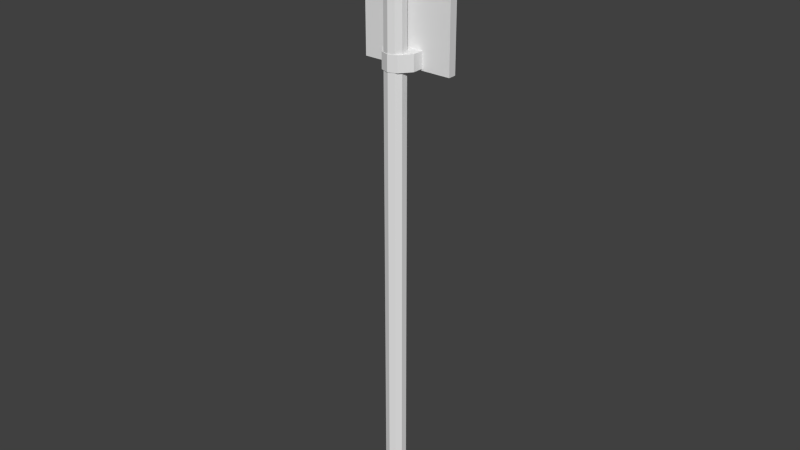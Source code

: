 # Source: vierkantbordsmal.blend  (saved by Blender 2.70.0; exported with 4.5.12 LTS)
import bpy
from mathutils import Matrix  # noqa: F401  (used for matrix-valued properties, if any)

bpy.ops.wm.read_factory_settings(use_empty=True)
scene = bpy.context.scene
scene.name = 'Scene'

# ---- collections
col_collection_1 = bpy.data.collections.new('Collection 1'); scene.collection.children.link(col_collection_1)

# ---- materials (node trees are filled in below, after node groups)
mat_material = bpy.data.materials.new('Material')
mat_material.alpha_threshold = 0.0
mat_material.use_transparent_shadow = False
mat_material.roughness = 0.5
mat_material.line_color = (0.0, 0.0, 0.0, 1.0)

# ---- material node trees

# ---- world
world_world = bpy.data.worlds.new('World'); scene.world = world_world
world_world.color = (0.05088, 0.05088, 0.05088)
world_world.use_sun_shadow = False
world_world.sun_shadow_jitter_overblur = 0.0
world_world.cycles.sampling_method = 'MANUAL'
world_world.cycles.sample_map_resolution = 256

# ---- meshes
me_cube = bpy.data.meshes.new('Cube')
me_cube.from_pydata([(-0.6075, -1.0, -1.0), (-0.6075, 1.0, -1.0), (0.6075, 1.0, -1.0), (0.6075, -1.0, -1.0), (-0.6075, -1.0, 1.0), (-0.6075, 1.0, 1.0), (0.6075, 1.0, 1.0), (0.6075, -1.0, 1.0)], [], [(4, 5, 1, 0), (5, 6, 2, 1), (6, 7, 3, 2), (7, 4, 0, 3), (0, 1, 2, 3), (7, 6, 5, 4)])
_uv = me_cube.uv_layers.new(name='UVMap')
_uv.uv.foreach_set('vector', [0.9096, 0.5227, 0.6631, 0.5227, 0.6631, 0.2762, 0.9096, 0.2762, 0.5674, 0.9942, 0.01352, 0.9942, 0.01352, 0.1655, 0.5674, 0.1655, 0.7095, 0.04911, 0.956, 0.04911, 0.956, 0.2956, 0.7095, 0.2956, 0.5792, 0.7258, 0.5792, 0.3084, 0.9965, 0.3084, 0.9965, 0.7258, 0.8999, 0.6078, 0.6534, 0.6078, 0.6534, 0.3613, 0.8999, 0.3613, 0.6776, 0.6696, 0.924, 0.6696, 0.924, 0.9161, 0.6776, 0.9161])
me_cube.use_remesh_preserve_volume = False
me_cube.use_remesh_preserve_attributes = False
me_cube.use_mirror_vertex_groups = False
me_cube.update()
me_cube_003 = bpy.data.meshes.new('Cube.003')
me_cube_003.from_pydata([(-1.0, 0.1099, -1.0), (-1.0, 1.0, -1.0), (1.0, 1.0, -1.0), (1.0, 0.1099, -1.0), (-1.0, 0.1099, 1.0), (-1.0, 1.0, 1.0), (1.0, 1.0, 1.0), (1.0, 0.1099, 1.0), (0.0, 1.0, 1.0), (0.0, 1.0, -1.0), (0.0, -1.0, 1.0), (0.0, -1.0, -1.0), (-0.5, 1.0, -1.0), (-0.5, -0.755, 1.0), (-0.5, 1.0, 1.0), (-0.5, -0.755, -1.0), (0.5, 1.0, 1.0), (0.5, -0.755, -1.0), (0.5, 1.0, -1.0), (0.5, -0.755, 1.0)], [], [(4, 5, 1, 0), (16, 6, 2, 18), (6, 7, 3, 2), (13, 4, 0, 15), (17, 18, 2, 3), (13, 14, 5, 4), (14, 8, 9, 12), (19, 10, 11, 17), (15, 12, 9, 11), (19, 16, 8, 10), (10, 13, 15, 11), (10, 8, 14, 13), (5, 14, 12, 1), (0, 1, 12, 15), (8, 16, 18, 9), (11, 9, 18, 17), (7, 19, 17, 3), (7, 6, 16, 19)])
_uv = me_cube_003.uv_layers.new(name='UVMap')
_uv.uv.foreach_set('vector', [0.6819, 0.8038, 0.6819, 1.0, 0.3638, 1.0, 0.3638, 0.8038, 1.896e-08, 0.6409, 0.0, 0.5268, 0.3181, 0.5268, 0.3181, 0.6409, 0.3638, 0.5, 0.3638, 0.3038, 0.6819, 0.3038, 0.6819, 0.5, 0.6819, 0.5836, 0.6819, 0.8038, 0.3638, 0.8038, 0.3638, 0.5836, 0.0, 0.1517, 0.1856, 0.4509, 0.1262, 0.5268, 0.03206, 0.3751, 0.7209, 0.8423, 1.0, 0.8423, 1.0, 0.9565, 0.8584, 0.9565, 1.896e-08, 0.8691, 1.896e-08, 0.755, 0.3181, 0.755, 0.3181, 0.8691, 0.3638, 0.08358, 0.3638, 9.522e-08, 0.6819, 0.0, 0.6819, 0.08358, 0.1188, 0.0, 0.3044, 0.2992, 0.245, 0.3751, 0.03349, 0.0341, 0.7209, 0.6141, 1.0, 0.6141, 1.0, 0.7282, 0.6819, 0.7282, 0.6819, 0.5, 0.6819, 0.5836, 0.3638, 0.5836, 0.3638, 0.5, 0.6819, 0.7282, 1.0, 0.7282, 1.0, 0.8423, 0.7209, 0.8423, 3.792e-08, 0.9832, 1.896e-08, 0.8691, 0.3181, 0.8691, 0.3181, 0.9832, 0.2697, 0.07156, 0.3638, 0.2233, 0.3044, 0.2992, 0.1188, 0.0, 1.896e-08, 0.755, 1.896e-08, 0.6409, 0.3181, 0.6409, 0.3181, 0.755, 0.03349, 0.0341, 0.245, 0.3751, 0.1856, 0.4509, 0.0, 0.1517, 0.3638, 0.3038, 0.3638, 0.08358, 0.6819, 0.08358, 0.6819, 0.3038, 0.8584, 0.5, 1.0, 0.5, 1.0, 0.6141, 0.7209, 0.6141])
me_cube_003.materials.append(mat_material)
me_cube_003.use_remesh_preserve_volume = False
me_cube_003.use_remesh_preserve_attributes = False
me_cube_003.use_mirror_vertex_groups = False
me_cube_003.update()
me_cube_002 = bpy.data.meshes.new('Cube.002')
me_cube_002.from_pydata([(-1.0, 0.1099, -1.0), (-1.0, 1.0, -1.0), (1.0, 1.0, -1.0), (1.0, 0.1099, -1.0), (-1.0, 0.1099, 1.0), (-1.0, 1.0, 1.0), (1.0, 1.0, 1.0), (1.0, 0.1099, 1.0), (0.0, 1.0, 1.0), (0.0, 1.0, -1.0), (0.0, -1.0, 1.0), (0.0, -1.0, -1.0), (-0.5, 1.0, -1.0), (-0.5, -0.755, 1.0), (-0.5, 1.0, 1.0), (-0.5, -0.755, -1.0), (0.5, 1.0, 1.0), (0.5, -0.755, -1.0), (0.5, 1.0, -1.0), (0.5, -0.755, 1.0)], [], [(4, 5, 1, 0), (16, 6, 2, 18), (6, 7, 3, 2), (13, 4, 0, 15), (17, 18, 2, 3), (13, 14, 5, 4), (14, 8, 9, 12), (19, 10, 11, 17), (15, 12, 9, 11), (19, 16, 8, 10), (10, 13, 15, 11), (10, 8, 14, 13), (5, 14, 12, 1), (0, 1, 12, 15), (8, 16, 18, 9), (11, 9, 18, 17), (7, 19, 17, 3), (7, 6, 16, 19)])
_uv = me_cube_002.uv_layers.new(name='UVMap')
_uv.uv.foreach_set('vector', [0.6819, 0.8038, 0.6819, 1.0, 0.3638, 1.0, 0.3638, 0.8038, 1.896e-08, 0.6409, 0.0, 0.5268, 0.3181, 0.5268, 0.3181, 0.6409, 0.3638, 0.5, 0.3638, 0.3038, 0.6819, 0.3038, 0.6819, 0.5, 0.6819, 0.5836, 0.6819, 0.8038, 0.3638, 0.8038, 0.3638, 0.5836, 0.0, 0.1517, 0.1856, 0.4509, 0.1262, 0.5268, 0.03206, 0.3751, 0.7209, 0.8423, 1.0, 0.8423, 1.0, 0.9565, 0.8584, 0.9565, 1.896e-08, 0.8691, 1.896e-08, 0.755, 0.3181, 0.755, 0.3181, 0.8691, 0.3638, 0.08358, 0.3638, 9.522e-08, 0.6819, 0.0, 0.6819, 0.08358, 0.1188, 0.0, 0.3044, 0.2992, 0.245, 0.3751, 0.03349, 0.0341, 0.7209, 0.6141, 1.0, 0.6141, 1.0, 0.7282, 0.6819, 0.7282, 0.6819, 0.5, 0.6819, 0.5836, 0.3638, 0.5836, 0.3638, 0.5, 0.6819, 0.7282, 1.0, 0.7282, 1.0, 0.8423, 0.7209, 0.8423, 3.792e-08, 0.9832, 1.896e-08, 0.8691, 0.3181, 0.8691, 0.3181, 0.9832, 0.2697, 0.07156, 0.3638, 0.2233, 0.3044, 0.2992, 0.1188, 0.0, 1.896e-08, 0.755, 1.896e-08, 0.6409, 0.3181, 0.6409, 0.3181, 0.755, 0.03349, 0.0341, 0.245, 0.3751, 0.1856, 0.4509, 0.0, 0.1517, 0.3638, 0.3038, 0.3638, 0.08358, 0.6819, 0.08358, 0.6819, 0.3038, 0.8584, 0.5, 1.0, 0.5, 1.0, 0.6141, 0.7209, 0.6141])
me_cube_002.materials.append(mat_material)
me_cube_002.use_remesh_preserve_volume = False
me_cube_002.use_remesh_preserve_attributes = False
me_cube_002.use_mirror_vertex_groups = False
me_cube_002.update()
me_cylinder_001 = bpy.data.meshes.new('Cylinder.001')
me_cylinder_001.from_pydata([(1.529e-08, -0.4835, -0.03217), (1.529e-08, -0.4835, 33.19), (0.3312, -0.5911, -0.03217), (0.3312, -0.5911, 33.19), (0.5359, -0.8728, -0.03217), (0.5359, -0.8728, 33.19), (0.5359, -1.221, -0.03217), (0.5359, -1.221, 33.19), (0.3312, -1.503, -0.03217), (0.3312, -1.503, 33.19), (-3.397e-08, -1.61, -0.03217), (-3.397e-08, -1.61, 33.19), (-0.3312, -1.503, -0.03217), (-0.3312, -1.503, 33.19), (-0.5359, -1.221, -0.03217), (-0.5359, -1.221, 33.19), (-0.5359, -0.8728, -0.03217), (-0.5359, -0.8728, 33.19), (-0.3312, -0.5911, -0.03217), (-0.3312, -0.5911, 33.19)], [], [(0, 1, 3, 2), (2, 3, 5, 4), (4, 5, 7, 6), (6, 7, 9, 8), (8, 9, 11, 10), (10, 11, 13, 12), (12, 13, 15, 14), (14, 15, 17, 16), (3, 1, 19, 17, 15, 13, 11, 9, 7, 5), (18, 19, 1, 0), (16, 17, 19, 18), (0, 2, 4, 6, 8, 10, 12, 14, 16, 18)])
_uv = me_cylinder_001.uv_layers.new(name='UVMap')
_uv.uv.foreach_set('vector', [0.5904, 0.0, 0.5904, 1.0, 0.5066, 1.0, 0.5066, 1.346e-09, 0.5066, 1.346e-09, 0.5066, 1.0, 0.4388, 1.0, 0.4388, 1.794e-09, 0.2194, 1.0, 0.2194, 0.0, 0.2872, 0.0, 0.2872, 1.0, 0.2872, 1.0, 0.2872, 0.0, 0.371, 0.0, 0.371, 1.0, 0.371, 1.0, 0.371, 0.0, 0.4388, 0.0, 0.4388, 1.0, 1.434e-07, 1.0, 0.0, 0.0, 0.0678, 1.148e-07, 0.0678, 1.0, 0.0678, 1.0, 0.0678, 1.148e-07, 0.1516, 1.148e-07, 0.1516, 1.0, 0.1516, 1.0, 0.1516, 1.148e-07, 0.2194, 1.148e-07, 0.2194, 1.0, 0.871, 0.03392, 0.9507, 0.03716, 1.0, 0.04564, 1.0, 0.05612, 0.9507, 0.0646, 0.871, 0.06784, 0.7913, 0.0646, 0.7421, 0.05612, 0.7421, 0.04564, 0.7913, 0.03716, 0.6583, 0.0, 0.6583, 1.0, 0.5904, 1.0, 0.5904, 1.121e-10, 0.7421, 7.849e-10, 0.7421, 1.0, 0.6583, 1.0, 0.6583, 0.0, 0.7913, 0.003239, 0.871, 0.0, 0.9507, 0.003239, 1.0, 0.01172, 1.0, 0.0222, 0.9507, 0.03068, 0.871, 0.03392, 0.7913, 0.03068, 0.7421, 0.0222, 0.7421, 0.01172])
me_cylinder_001.materials.append(mat_material)
me_cylinder_001.use_remesh_preserve_volume = False
me_cylinder_001.use_remesh_preserve_attributes = False
me_cylinder_001.use_mirror_vertex_groups = False
me_cylinder_001.update()

# ---- objects
ob_cube = bpy.data.objects.new('Cube', me_cube)
ob_cube_000 = bpy.data.objects.new('Cube.000', me_cube_003)
ob_cube_001 = bpy.data.objects.new('Cube.001', me_cube_002)
ob_cylinder_001 = bpy.data.objects.new('Cylinder.001', me_cylinder_001)

# ---- transforms, parenting, visibility, modifiers, constraints
ob_cube.location = (0.0, -0.006496, 3.288)
ob_cube.scale = (0.6495, 0.03515, 0.6495)
ob_cube.lineart.crease_threshold = 0.0
ob_cube_000.location = (0.0, -0.151, 2.721)
ob_cube_000.scale = (0.1484, 0.11, 0.06726)
ob_cube_000.lineart.crease_threshold = 0.0
ob_cube_001.location = (0.0, -0.151, 3.845)
ob_cube_001.scale = (0.1484, 0.11, 0.06726)
ob_cube_001.lineart.crease_threshold = 0.0
ob_cylinder_001.location = (0.0, 0.0, -1.275)
ob_cylinder_001.scale = (0.159, 0.159, 0.159)
ob_cylinder_001.lineart.crease_threshold = 0.0

# ---- collection membership
col_collection_1.objects.link(ob_cube)
col_collection_1.objects.link(ob_cube_000)
col_collection_1.objects.link(ob_cube_001)
col_collection_1.objects.link(ob_cylinder_001)

# ---- scene / render settings (as saved in the file)
scene.frame_start = 1; scene.frame_end = 250; scene.frame_set(1)
scene.render.engine = 'BLENDER_EEVEE_NEXT'
scene.render.resolution_percentage = 50
scene.render.dither_intensity = 0.0
scene.cycles.use_denoising = False
scene.cycles.samples = 10
scene.cycles.sampling_pattern = 'TABULATED_SOBOL'
scene.cycles.light_sampling_threshold = 0.0
scene.cycles.use_adaptive_sampling = False
scene.cycles.use_light_tree = False
scene.cycles.blur_glossy = 0.0
scene.cycles.volume_bounces = 1
scene.cycles.pixel_filter_type = 'GAUSSIAN'
scene.cycles.sample_clamp_indirect = 0.0
scene.view_settings.view_transform = 'Standard'
bpy.context.view_layer.update()

# ---- added for rendering (the .blend has no active camera and no usable light): camera, sun
cam_auto = bpy.data.cameras.new('AutoCamera')
cam_auto.lens = 50.0
cam_auto.sensor_width = 36.0
cam_auto.clip_end = 1000.0
ob_auto_camera = bpy.data.objects.new('AutoCamera', cam_auto)
scene.collection.objects.link(ob_auto_camera)
ob_auto_camera.location = (4.94868, -6.05457, 5.32016)
ob_auto_camera.rotation_euler = (1.09748, -7.21219e-08, 0.694738)
scene.camera = ob_auto_camera
light_auto_sun = bpy.data.lights.new('AutoSun', 'SUN')
light_auto_sun.energy = 3.0
light_auto_sun.angle = 0.0523599
ob_auto_sun = bpy.data.objects.new('AutoSun', light_auto_sun)
scene.collection.objects.link(ob_auto_sun)
ob_auto_sun.rotation_euler = (0.872665, 0.174533, 0.523599)
bpy.context.view_layer.update()
